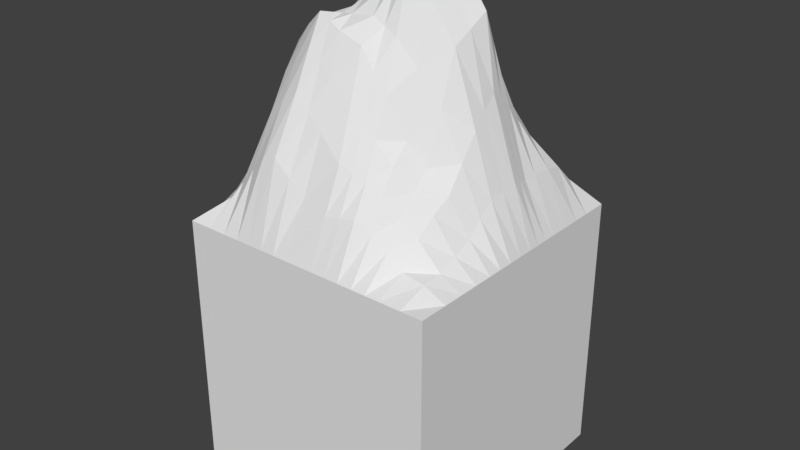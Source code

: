 # Source: tile_mountain.blend  (saved by Blender 2.78.0; exported with 4.5.12 LTS)
import bpy
from mathutils import Matrix  # noqa: F401  (used for matrix-valued properties, if any)

bpy.ops.wm.read_factory_settings(use_empty=True)
scene = bpy.context.scene
scene.name = 'Scene'

# ---- collections
col_collection_1 = bpy.data.collections.new('Collection 1'); scene.collection.children.link(col_collection_1)

# ---- world
world_world = bpy.data.worlds.new('World'); scene.world = world_world
world_world.color = (0.05088, 0.05088, 0.05088)
world_world.use_sun_shadow = False
world_world.sun_shadow_jitter_overblur = 0.0
world_world.cycles.sampling_method = 'MANUAL'

# ---- meshes
me_grid = bpy.data.meshes.new('Grid')
me_grid.from_pydata([(-0.5, -0.5, -3.253e-19), (-0.4128, -0.5, -3.253e-19), (-0.2778, -0.5, -3.253e-19), (-0.1667, -0.5, -3.253e-19), (-0.05556, -0.5, -3.253e-19), (0.05556, -0.5, -3.253e-19), (0.1667, -0.5, -3.253e-19), (0.2778, -0.5, -3.253e-19), (0.4163, -0.5, -3.253e-19), (0.5, -0.5, -3.253e-19), (-0.5, -0.3889, -3.253e-19), (-0.4128, -0.3931, 0.07506), (-0.2778, -0.409, 0.2234), (-0.1605, -0.4218, 0.2994), (-0.04229, -0.4176, 0.192), (0.05855, -0.4313, 0.165), (0.1659, -0.4153, 0.1837), (0.2778, -0.389, 0.1042), (0.4163, -0.3889, 0.03878), (0.5, -0.3889, -3.253e-19), (-0.5, -0.3114, -3.253e-19), (-0.4176, -0.3205, 0.1143), (-0.2725, -0.319, 0.3995), (-0.1491, -0.3262, 0.4967), (-0.02905, -0.3469, 0.3962), (0.06124, -0.3638, 0.3216), (0.1554, -0.3457, 0.2833), (0.2757, -0.325, 0.1894), (0.4208, -0.3126, 0.04355), (0.5, -0.3114, -3.253e-19), (-0.5, -0.1667, -3.253e-19), (-0.4387, -0.1666, 0.1772), (-0.2837, -0.1706, 0.5982), (-0.1565, -0.1995, 0.7248), (-0.06057, -0.2168, 0.6843), (0.03056, -0.2185, 0.6558), (0.1366, -0.2329, 0.5172), (0.2743, -0.1977, 0.312), (0.4163, -0.1667, 0.1035), (0.5, -0.1667, -3.253e-19), (-0.5, -0.05556, -3.253e-19), (-0.4508, -0.04762, 0.1541), (-0.3021, -0.03045, 0.4903), (-0.1537, -0.07866, 0.6907), (-0.07709, -0.08011, 0.757), (0.004829, -0.07734, 0.8032), (0.09774, -0.08278, 0.858), (0.2648, -0.05934, 0.6599), (0.4163, -0.05556, 0.1965), (0.5, -0.05556, -3.253e-19), (-0.5, 0.05556, -3.253e-19), (-0.4501, 0.05282, 0.134), (-0.3111, 0.09844, 0.4438), (-0.1093, 0.03553, 0.8041), (-0.0205, 0.03442, 0.9008), (0.05886, 0.03695, 0.8497), (0.1412, 0.04635, 0.8808), (0.2851, 0.06746, 0.7473), (0.426, 0.05658, 0.2203), (0.5, 0.05556, -3.253e-19), (-0.5, 0.1445, -3.253e-19), (-0.445, 0.1419, 0.1341), (-0.3146, 0.1659, 0.3941), (-0.1102, 0.1259, 0.6334), (-0.008831, 0.1234, 0.8389), (0.06329, 0.1237, 0.7985), (0.1599, 0.1288, 0.7685), (0.2869, 0.1565, 0.5252), (0.4152, 0.1348, 0.1967), (0.5, 0.1445, -3.253e-19), (-0.5, 0.2597, -3.253e-19), (-0.4348, 0.2551, 0.1178), (-0.2915, 0.2576, 0.3174), (-0.1238, 0.2423, 0.4285), (-0.005887, 0.2453, 0.5579), (0.08927, 0.2448, 0.5486), (0.1605, 0.256, 0.416), (0.2845, 0.2695, 0.3116), (0.422, 0.2588, 0.1945), (0.5, 0.2601, -3.253e-19), (-0.5, 0.3978, -3.253e-19), (-0.4166, 0.3875, 0.08395), (-0.2765, 0.3948, 0.1539), (-0.1667, 0.3952, 0.1668), (-0.05556, 0.4205, 0.1717), (0.02495, 0.4254, 0.1453), (0.147, 0.4147, 0.1409), (0.2778, 0.3738, 0.1859), (0.4281, 0.3871, 0.1147), (0.5, 0.3978, -3.253e-19), (-0.5, 0.5, -3.253e-19), (-0.4149, 0.5, -3.253e-19), (-0.2778, 0.5, -3.253e-19), (-0.1667, 0.5, -3.253e-19), (-0.05556, 0.5, -3.253e-19), (0.02724, 0.5, -5.855e-19), (0.1667, 0.5, -3.253e-19), (0.2778, 0.5, -3.253e-19), (0.3915, 0.5, -3.253e-19), (0.5, 0.5, -3.253e-19), (0.2222, -0.5, -3.253e-19), (0.2219, -0.4, 0.1437), (0.2155, -0.3476, 0.2463), (0.2115, -0.2202, 0.391), (0.1754, -0.07747, 0.8175), (0.2126, 0.06066, 0.8577), (0.2283, 0.1527, 0.6029), (0.2284, 0.2707, 0.3473), (0.214, 0.3902, 0.1711), (0.2222, 0.5, -3.253e-19), (0.3333, -0.5, -3.253e-19), (0.3333, -0.3889, 0.05127), (0.3345, -0.3145, 0.1333), (0.3486, -0.1852, 0.2349), (0.3485, -0.05745, 0.4095), (0.333, 0.05556, 0.4988), (0.3333, 0.1442, 0.4242), (0.3365, 0.2692, 0.2901), (0.3397, 0.3732, 0.1834), (0.3333, 0.5, -3.253e-19), (-0.5, 0.3313, -3.253e-19), (-0.4259, 0.3261, 0.1115), (-0.2774, 0.3234, 0.2435), (-0.1615, 0.3285, 0.2598), (-0.03128, 0.354, 0.3025), (0.04261, 0.3581, 0.2751), (0.1672, 0.354, 0.2596), (0.2778, 0.3247, 0.2411), (0.4177, 0.3272, 0.1797), (0.5, 0.3315, -3.253e-19), (0.2223, 0.3353, 0.2462), (0.3393, 0.3242, 0.2292), (-0.3406, -0.5, -3.253e-19), (-0.3406, -0.4007, 0.1566), (-0.3381, -0.3128, 0.2465), (-0.3613, -0.1816, 0.3717), (-0.3851, -0.03883, 0.308), (-0.3919, 0.07984, 0.2832), (-0.3934, 0.1526, 0.2707), (-0.3654, 0.2525, 0.2492), (-0.3464, 0.3827, 0.1357), (-0.3408, 0.5, -3.253e-19), (-0.3509, 0.3236, 0.2182), (-0.2222, -0.5, -3.253e-19), (-0.2191, -0.4277, 0.2655), (-0.2106, -0.3267, 0.4534), (-0.223, -0.1835, 0.6665), (-0.2205, -0.06519, 0.6086), (-0.1944, 0.04785, 0.6247), (-0.2101, 0.1351, 0.5085), (-0.2085, 0.2503, 0.3595), (-0.2222, 0.3917, 0.176), (-0.2222, 0.5, -3.253e-19), (-0.2192, 0.3264, 0.2487), (-0.1111, -0.5, -3.253e-19), (-0.1014, -0.4197, 0.2457), (-0.08907, -0.3366, 0.4465), (-0.1085, -0.2082, 0.7046), (-0.1154, -0.07938, 0.7239), (-0.06491, 0.03497, 0.8525), (-0.05954, 0.1246, 0.7546), (-0.06485, 0.2438, 0.4932), (-0.1111, 0.4121, 0.1692), (-0.1111, 0.5, -3.253e-19), (-0.09641, 0.3389, 0.2811), (0.1111, -0.5, -3.253e-19), (0.1122, -0.4233, 0.1744), (0.1083, -0.3547, 0.3024), (0.08359, -0.2257, 0.5865), (0.05128, -0.08006, 0.8306), (0.1, 0.04165, 0.8653), (0.1314, 0.1263, 0.7835), (0.1283, 0.2504, 0.4823), (0.1013, 0.4181, 0.1431), (0.1111, 0.5, -5.855e-19), (0.1202, 0.3582, 0.2673), (-0.5, -0.1111, -3.253e-19), (-0.4448, -0.1071, 0.1657), (-0.2929, -0.1005, 0.5443), (-0.1551, -0.1391, 0.7078), (-0.06883, -0.1484, 0.7207), (0.01769, -0.1479, 0.7295), (0.1172, -0.1579, 0.6876), (0.2696, -0.1285, 0.486), (0.4163, -0.1111, 0.15), (0.5, -0.1111, -3.253e-19), (0.1934, -0.1488, 0.6043), (0.3485, -0.1213, 0.3222), (-0.3732, -0.1102, 0.3398), (-0.2218, -0.1243, 0.6375), (-0.112, -0.1438, 0.7142), (0.06744, -0.1529, 0.7086), (-0.5, 1.49e-08, -3.253e-19), (-0.4504, 0.002601, 0.1441), (-0.3066, 0.03399, 0.4671), (-0.1315, -0.02157, 0.7474), (-0.0488, -0.02284, 0.8289), (0.03184, -0.0202, 0.8265), (0.1195, -0.01821, 0.8694), (0.275, 0.004061, 0.7036), (0.4212, 0.0005132, 0.2084), (0.5, 1.49e-08, -3.253e-19), (0.194, -0.008406, 0.8376), (0.3408, -0.0009464, 0.4541), (-0.3885, 0.0205, 0.2956), (-0.2075, -0.008666, 0.6166), (-0.09016, -0.0222, 0.7882), (0.07567, -0.0192, 0.8479), (-0.5, 0.1, -3.253e-19), (-0.4475, 0.09736, 0.134), (-0.3129, 0.1322, 0.419), (-0.1098, 0.08073, 0.7187), (-0.01467, 0.07889, 0.8883), (0.06107, 0.08032, 0.8241), (0.1506, 0.08759, 0.8246), (0.286, 0.112, 0.6363), (0.4206, 0.09568, 0.2085), (0.5, 0.1, -3.253e-19), (0.2205, 0.1067, 0.7303), (0.3332, 0.09987, 0.4615), (-0.3927, 0.1162, 0.2769), (-0.2022, 0.09148, 0.5666), (-0.06223, 0.07981, 0.8035), (0.1157, 0.08395, 0.8244), (-0.5, 0.1918, -3.253e-19), (-0.4412, 0.188, 0.1269), (-0.3051, 0.2022, 0.3664), (-0.1116, 0.1716, 0.5553), (-0.003687, 0.1708, 0.7538), (0.08303, 0.171, 0.7131), (0.1592, 0.1798, 0.6149), (0.2867, 0.2039, 0.4286), (0.4192, 0.1859, 0.1977), (0.5, 0.192, -3.253e-19), (0.2292, 0.2022, 0.4897), (0.3345, 0.1972, 0.366), (-0.3815, 0.1921, 0.2644), (-0.2077, 0.1817, 0.45), (-0.05763, 0.1712, 0.6546), (0.1311, 0.1754, 0.664), (-0.5, -0.2384, -3.253e-19), (-0.4291, -0.244, 0.1481), (-0.2788, -0.2416, 0.5136), (-0.1527, -0.2566, 0.6265), (-0.04222, -0.2804, 0.5519), (0.04654, -0.2915, 0.4877), (0.1432, -0.2865, 0.3981), (0.2722, -0.2608, 0.2561), (0.4172, -0.2386, 0.07031), (0.5, -0.2384, -3.253e-19), (0.2101, -0.2854, 0.3252), (0.3378, -0.2476, 0.1909), (-0.3497, -0.2427, 0.3151), (-0.2168, -0.2493, 0.5754), (-0.09747, -0.2685, 0.5892), (0.09489, -0.289, 0.4429), (-0.5, -0.5, -1.0), (-0.4128, -0.5, -1.0), (-0.2778, -0.5, -1.0), (-0.1667, -0.5, -1.0), (-0.05556, -0.5, -1.0), (0.05556, -0.5, -1.0), (0.1667, -0.5, -1.0), (0.2778, -0.5, -1.0), (0.4163, -0.5, -1.0), (0.5, -0.5, -1.0), (-0.5, -0.3889, -1.0), (0.5, -0.3889, -1.0), (-0.5, -0.3114, -1.0), (0.5, -0.3114, -1.0), (-0.5, -0.1667, -1.0), (0.5, -0.1667, -1.0), (-0.5, -0.05556, -1.0), (0.5, -0.05556, -1.0), (-0.5, 0.05556, -1.0), (0.5, 0.05556, -1.0), (-0.5, 0.1445, -1.0), (0.5, 0.1445, -1.0), (-0.5, 0.2597, -1.0), (0.5, 0.2601, -1.0), (-0.5, 0.3978, -1.0), (0.5, 0.3978, -1.0), (-0.5, 0.5, -1.0), (-0.4149, 0.5, -1.0), (-0.2778, 0.5, -1.0), (-0.1667, 0.5, -1.0), (-0.05556, 0.5, -1.0), (0.02724, 0.5, -1.0), (0.1667, 0.5, -1.0), (0.2778, 0.5, -1.0), (0.3915, 0.5, -1.0), (0.5, 0.5, -1.0), (0.2222, -0.5, -1.0), (0.2222, 0.5, -1.0), (0.3333, -0.5, -1.0), (0.3333, 0.5, -1.0), (-0.5, 0.3313, -1.0), (0.5, 0.3315, -1.0), (-0.3406, -0.5, -1.0), (-0.3408, 0.5, -1.0), (-0.2222, -0.5, -1.0), (-0.2222, 0.5, -1.0), (-0.1111, -0.5, -1.0), (-0.1111, 0.5, -1.0), (0.1111, -0.5, -1.0), (0.1111, 0.5, -1.0), (-0.5, -0.1111, -1.0), (0.5, -0.1111, -1.0), (-0.5, 1.49e-08, -1.0), (0.5, 1.49e-08, -1.0), (-0.5, 0.1, -1.0), (0.5, 0.1, -1.0), (-0.5, 0.1918, -1.0), (0.5, 0.192, -1.0), (-0.5, -0.2384, -1.0), (0.5, -0.2384, -1.0)], [], [(0, 1, 11, 10), (132, 2, 12, 133), (143, 3, 13, 144), (154, 4, 14, 155), (4, 5, 15, 14), (165, 6, 16, 166), (100, 7, 17, 101), (110, 8, 18, 111), (8, 9, 19, 18), (10, 11, 21, 20), (133, 12, 22, 134), (144, 13, 23, 145), (155, 14, 24, 156), (14, 15, 25, 24), (166, 16, 26, 167), (101, 17, 27, 102), (111, 18, 28, 112), (18, 19, 29, 28), (240, 241, 31, 30), (252, 242, 32, 135), (253, 243, 33, 146), (254, 244, 34, 157), (244, 245, 35, 34), (255, 246, 36, 168), (250, 247, 37, 103), (251, 248, 38, 113), (248, 249, 39, 38), (176, 177, 41, 40), (188, 178, 42, 136), (189, 179, 43, 147), (190, 180, 44, 158), (180, 181, 45, 44), (191, 182, 46, 169), (186, 183, 47, 104), (187, 184, 48, 114), (184, 185, 49, 48), (192, 193, 51, 50), (204, 194, 52, 137), (205, 195, 53, 148), (206, 196, 54, 159), (196, 197, 55, 54), (207, 198, 56, 170), (202, 199, 57, 105), (203, 200, 58, 115), (200, 201, 59, 58), (208, 209, 61, 60), (220, 210, 62, 138), (221, 211, 63, 149), (222, 212, 64, 160), (212, 213, 65, 64), (223, 214, 66, 171), (218, 215, 67, 106), (219, 216, 68, 116), (216, 217, 69, 68), (224, 225, 71, 70), (236, 226, 72, 139), (237, 227, 73, 150), (238, 228, 74, 161), (228, 229, 75, 74), (239, 230, 76, 172), (234, 231, 77, 107), (235, 232, 78, 117), (232, 233, 79, 78), (120, 121, 81, 80), (142, 122, 82, 140), (153, 123, 83, 151), (164, 124, 84, 162), (124, 125, 85, 84), (175, 126, 86, 173), (130, 127, 87, 108), (131, 128, 88, 118), (128, 129, 89, 88), (80, 81, 91, 90), (140, 82, 92, 141), (151, 83, 93, 152), (162, 84, 94, 163), (84, 85, 95, 94), (173, 86, 96, 174), (108, 87, 97, 109), (118, 88, 98, 119), (88, 89, 99, 98), (86, 108, 109, 96), (126, 130, 108, 86), (230, 234, 107, 76), (214, 218, 106, 66), (198, 202, 105, 56), (182, 186, 104, 46), (246, 250, 103, 36), (16, 101, 102, 26), (6, 100, 101, 16), (87, 118, 119, 97), (127, 131, 118, 87), (231, 235, 117, 77), (215, 219, 116, 67), (199, 203, 115, 57), (183, 187, 114, 47), (247, 251, 113, 37), (17, 111, 112, 27), (7, 110, 111, 17), (77, 117, 131, 127), (76, 107, 130, 126), (78, 79, 129, 128), (117, 78, 128, 131), (107, 77, 127, 130), (172, 76, 126, 175), (74, 75, 125, 124), (161, 74, 124, 164), (150, 73, 123, 153), (139, 72, 122, 142), (70, 71, 121, 120), (71, 139, 142, 121), (81, 140, 141, 91), (121, 142, 140, 81), (225, 236, 139, 71), (209, 220, 138, 61), (193, 204, 137, 51), (177, 188, 136, 41), (241, 252, 135, 31), (11, 133, 134, 21), (1, 132, 133, 11), (72, 150, 153, 122), (82, 151, 152, 92), (122, 153, 151, 82), (226, 237, 150, 72), (210, 221, 149, 62), (194, 205, 148, 52), (178, 189, 147, 42), (242, 253, 146, 32), (12, 144, 145, 22), (2, 143, 144, 12), (73, 161, 164, 123), (83, 162, 163, 93), (123, 164, 162, 83), (227, 238, 161, 73), (211, 222, 160, 63), (195, 206, 159, 53), (179, 190, 158, 43), (243, 254, 157, 33), (13, 155, 156, 23), (3, 154, 155, 13), (75, 172, 175, 125), (85, 173, 174, 95), (125, 175, 173, 85), (229, 239, 172, 75), (213, 223, 171, 65), (197, 207, 170, 55), (181, 191, 169, 45), (245, 255, 168, 35), (15, 166, 167, 25), (5, 165, 166, 15), (35, 168, 191, 181), (33, 157, 190, 179), (32, 146, 189, 178), (31, 135, 188, 177), (37, 113, 187, 183), (36, 103, 186, 182), (38, 39, 185, 184), (113, 38, 184, 187), (103, 37, 183, 186), (168, 36, 182, 191), (34, 35, 181, 180), (157, 34, 180, 190), (146, 33, 179, 189), (135, 32, 178, 188), (30, 31, 177, 176), (45, 169, 207, 197), (43, 158, 206, 195), (42, 147, 205, 194), (41, 136, 204, 193), (47, 114, 203, 199), (46, 104, 202, 198), (48, 49, 201, 200), (114, 48, 200, 203), (104, 47, 199, 202), (169, 46, 198, 207), (44, 45, 197, 196), (158, 44, 196, 206), (147, 43, 195, 205), (136, 42, 194, 204), (40, 41, 193, 192), (55, 170, 223, 213), (53, 159, 222, 211), (52, 148, 221, 210), (51, 137, 220, 209), (57, 115, 219, 215), (56, 105, 218, 214), (58, 59, 217, 216), (115, 58, 216, 219), (105, 57, 215, 218), (170, 56, 214, 223), (54, 55, 213, 212), (159, 54, 212, 222), (148, 53, 211, 221), (137, 52, 210, 220), (50, 51, 209, 208), (65, 171, 239, 229), (63, 160, 238, 227), (62, 149, 237, 226), (61, 138, 236, 225), (67, 116, 235, 231), (66, 106, 234, 230), (68, 69, 233, 232), (116, 68, 232, 235), (106, 67, 231, 234), (171, 66, 230, 239), (64, 65, 229, 228), (160, 64, 228, 238), (149, 63, 227, 237), (138, 62, 226, 236), (60, 61, 225, 224), (25, 167, 255, 245), (23, 156, 254, 243), (22, 145, 253, 242), (21, 134, 252, 241), (27, 112, 251, 247), (26, 102, 250, 246), (28, 29, 249, 248), (112, 28, 248, 251), (102, 27, 247, 250), (167, 26, 246, 255), (24, 25, 245, 244), (156, 24, 244, 254), (145, 23, 243, 253), (134, 22, 242, 252), (20, 21, 241, 240), (152, 93, 285, 301), (79, 233, 313, 279), (92, 152, 301, 284), (4, 154, 302, 260), (176, 40, 272, 306), (70, 120, 296, 278), (39, 249, 315, 271), (93, 163, 303, 285), (249, 29, 269, 315), (5, 4, 260, 261), (30, 176, 306, 270), (94, 95, 287, 286), (141, 92, 284, 299), (192, 50, 274, 308), (110, 7, 263, 294), (95, 174, 305, 287), (165, 5, 261, 304), (6, 165, 304, 262), (69, 217, 311, 277), (129, 79, 279, 297), (96, 109, 293, 288), (60, 224, 312, 276), (29, 19, 267, 269), (7, 100, 292, 263), (185, 39, 271, 307), (97, 119, 295, 289), (208, 60, 276, 310), (20, 240, 314, 268), (99, 89, 281, 291), (154, 3, 259, 302), (98, 99, 291, 290), (8, 110, 294, 264), (100, 6, 262, 292), (59, 201, 309, 275), (201, 49, 273, 309), (119, 98, 290, 295), (174, 96, 288, 305), (224, 70, 278, 312), (9, 8, 264, 265), (50, 208, 310, 274), (19, 9, 265, 267), (0, 10, 266, 256), (143, 2, 258, 300), (1, 0, 256, 257), (10, 20, 268, 266), (89, 129, 297, 281), (217, 59, 275, 311), (240, 30, 270, 314), (80, 90, 282, 280), (163, 94, 286, 303), (2, 132, 298, 258), (49, 185, 307, 273), (132, 1, 257, 298), (109, 97, 289, 293), (90, 91, 283, 282), (40, 192, 308, 272), (3, 143, 300, 259), (233, 69, 277, 313), (91, 141, 299, 283), (120, 80, 280, 296)])
me_grid.use_remesh_preserve_volume = False
me_grid.use_remesh_preserve_attributes = False
me_grid.use_mirror_vertex_groups = False
me_grid.update()

# ---- objects
ob_tile_mountain = bpy.data.objects.new('tile_mountain', me_grid)

# ---- transforms, parenting, visibility, modifiers, constraints
ob_tile_mountain.location = (0.0, 0.0, 0.0)
ob_tile_mountain.lineart.crease_threshold = 0.0

# ---- collection membership
col_collection_1.objects.link(ob_tile_mountain)

# ---- scene / render settings (as saved in the file)
scene.frame_start = 1; scene.frame_end = 250; scene.frame_set(1)
scene.render.engine = 'BLENDER_EEVEE_NEXT'
scene.render.resolution_percentage = 50
scene.render.dither_intensity = 0.0
scene.cycles.use_denoising = False
scene.cycles.samples = 128
scene.cycles.sampling_pattern = 'TABULATED_SOBOL'
scene.cycles.light_sampling_threshold = 0.0
scene.cycles.use_adaptive_sampling = False
scene.cycles.use_light_tree = False
scene.cycles.blur_glossy = 0.0
scene.cycles.sample_clamp_indirect = 0.0
scene.view_settings.view_transform = 'Standard'
bpy.context.view_layer.update()

# ---- added for rendering (the .blend has no active camera and no usable light): camera, sun
cam_auto = bpy.data.cameras.new('AutoCamera')
cam_auto.lens = 50.0
cam_auto.sensor_width = 36.0
cam_auto.clip_end = 1000.0
ob_auto_camera = bpy.data.objects.new('AutoCamera', cam_auto)
scene.collection.objects.link(ob_auto_camera)
ob_auto_camera.location = (2.19207, -2.63047, 1.70407)
ob_auto_camera.rotation_euler = (1.09748, -7.21219e-08, 0.694738)
scene.camera = ob_auto_camera
light_auto_sun = bpy.data.lights.new('AutoSun', 'SUN')
light_auto_sun.energy = 3.0
light_auto_sun.angle = 0.0523599
ob_auto_sun = bpy.data.objects.new('AutoSun', light_auto_sun)
scene.collection.objects.link(ob_auto_sun)
ob_auto_sun.rotation_euler = (0.872665, 0.174533, 0.523599)
bpy.context.view_layer.update()
